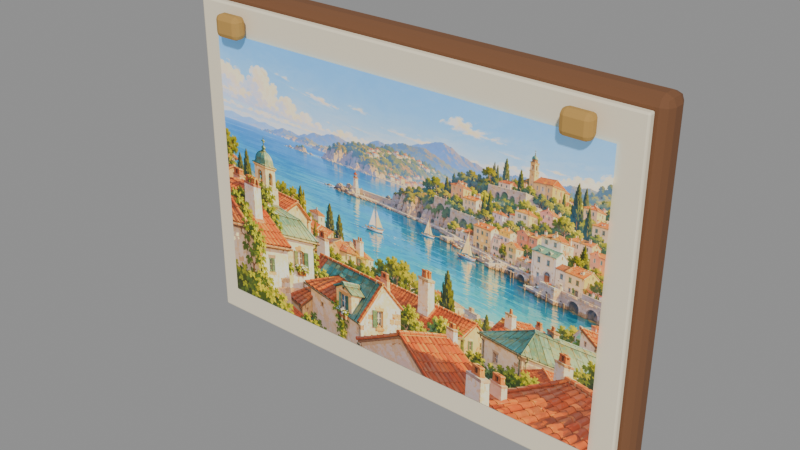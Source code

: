 # Source: model.blend  (saved by Blender 5.2.45; exported with 4.5.12 LTS)
import bpy
from mathutils import Matrix  # noqa: F401  (used for matrix-valued properties, if any)

bpy.ops.wm.read_factory_settings(use_empty=True)
scene = bpy.context.scene
scene.name = 'Scene'

# ---- images (referenced by path relative to the original .blend; pixels are not part of the script)
import os
ASSET_DIR = os.environ.get("B2B_ASSET_DIR", "")  # directory of the original .blend (textures are referenced by path, not embedded)
HERE = os.path.dirname(os.path.abspath(__file__))  # packed textures are extracted next to this script under _unpacked/

def load_image(name, relpath, width, height, colorspace="sRGB"):
    """Load a texture the original file referenced (path relative to the .blend, or extracted next to this script)."""
    p = next((c for c in (os.path.join(HERE, relpath), os.path.join(ASSET_DIR, relpath)) if relpath and os.path.exists(c)), "")
    if p:
        img = bpy.data.images.load(p, check_existing=True)
        img.name = name
    else:  # same state as the original file: an image datablock whose file is absent (Cycles renders it pink)
        img = bpy.data.images.new(name, width, height)
        img.source = "FILE"
        img.filepath = "//" + (relpath or name)
    img.colorspace_settings.name = colorspace
    return img
img_harbour_view_png = load_image('harbour-view.png', '_unpacked/harbour-view.6c97d7f9.png', 1536, 1024, 'sRGB')

# ---- materials (node trees are filled in below, after node groups)
mat_loft_wood_dark = bpy.data.materials.new('loft_wood_dark')
mat_loft_wood_dark.diffuse_color = (0.1912, 0.08022, 0.0331, 1.0)
mat_loft_paper = bpy.data.materials.new('loft_paper')
mat_loft_paper.diffuse_color = (0.9131, 0.8148, 0.6038, 1.0)
mat_loft_harbour = bpy.data.materials.new('loft_harbour')
mat_loft_harbour.diffuse_color = (1.0, 1.0, 1.0, 1.0)
mat_loft_brass = bpy.data.materials.new('loft_brass')
mat_loft_brass.diffuse_color = (0.552, 0.3231, 0.0865, 1.0)

# ---- material node trees
mat_loft_wood_dark.use_nodes = True; mat_loft_wood_dark.node_tree.nodes.clear()
_N = mat_loft_wood_dark.node_tree.nodes; _L = mat_loft_wood_dark.node_tree.links
n0 = _N.new('ShaderNodeBsdfPrincipled'); n0.name = 'Principled BSDF'; n0.location = (-200, 100)
n0.inputs[0].default_value = (0.1912, 0.08022, 0.0331, 1.0)
n0.inputs[2].default_value = 0.86
n0.inputs[10].default_value = 0.005
n1 = _N.new('ShaderNodeOutputMaterial'); n1.name = 'Material Output'; n1.location = (200, 100)
_L.new(n0.outputs[0], n1.inputs[0])
n1.is_active_output = True
mat_loft_paper.use_nodes = True; mat_loft_paper.node_tree.nodes.clear()
_N = mat_loft_paper.node_tree.nodes; _L = mat_loft_paper.node_tree.links
n0 = _N.new('ShaderNodeBsdfPrincipled'); n0.name = 'Principled BSDF'; n0.location = (-200, 100)
n0.inputs[0].default_value = (0.9131, 0.8148, 0.6038, 1.0)
n0.inputs[2].default_value = 0.86
n0.inputs[10].default_value = 0.005
n1 = _N.new('ShaderNodeOutputMaterial'); n1.name = 'Material Output'; n1.location = (200, 100)
_L.new(n0.outputs[0], n1.inputs[0])
n1.is_active_output = True
mat_loft_harbour.use_nodes = True; mat_loft_harbour.node_tree.nodes.clear()
_N = mat_loft_harbour.node_tree.nodes; _L = mat_loft_harbour.node_tree.links
n0 = _N.new('ShaderNodeBsdfPrincipled'); n0.name = 'Principled BSDF'; n0.location = (-200, 100)
n0.inputs[2].default_value = 0.86
n0.inputs[10].default_value = 0.005
n0.inputs[28].default_value = 0.3
n1 = _N.new('ShaderNodeOutputMaterial'); n1.name = 'Material Output'; n1.location = (200, 100)
n2 = _N.new('ShaderNodeTexImage'); n2.name = 'Image Texture'; n2.location = (0, 0)
n2.image = img_harbour_view_png
_L.new(n0.outputs[0], n1.inputs[0])
_L.new(n2.outputs[0], n0.inputs[0])
_L.new(n2.outputs[0], n0.inputs[27])
n1.is_active_output = True
mat_loft_brass.use_nodes = True; mat_loft_brass.node_tree.nodes.clear()
_N = mat_loft_brass.node_tree.nodes; _L = mat_loft_brass.node_tree.links
n0 = _N.new('ShaderNodeBsdfPrincipled'); n0.name = 'Principled BSDF'; n0.location = (-200, 100)
n0.inputs[0].default_value = (0.552, 0.3231, 0.0865, 1.0)
n0.inputs[1].default_value = 0.18
n0.inputs[2].default_value = 0.86
n0.inputs[10].default_value = 0.005
n1 = _N.new('ShaderNodeOutputMaterial'); n1.name = 'Material Output'; n1.location = (200, 100)
_L.new(n0.outputs[0], n1.inputs[0])
n1.is_active_output = True

# ---- meshes
me_cube = bpy.data.meshes.new('Cube')
me_cube.from_pydata([(-0.424, -0.009, -0.32), (-0.424, -0.025, -0.304), (-0.44, -0.009, -0.304), (-0.424, -0.02031, -0.3153), (-0.4332, -0.01824, -0.3132), (-0.4353, -0.02031, -0.304), (-0.4353, -0.009, -0.3153), (-0.424, -0.025, 0.304), (-0.424, -0.009, 0.32), (-0.44, -0.009, 0.304), (-0.424, -0.02031, 0.3153), (-0.4332, -0.01824, 0.3132), (-0.4353, -0.009, 0.3153), (-0.4353, -0.02031, 0.304), (-0.424, 0.009, -0.32), (-0.44, 0.009, -0.304), (-0.424, 0.025, -0.304), (-0.4353, 0.009, -0.3153), (-0.4332, 0.01824, -0.3132), (-0.4353, 0.02031, -0.304), (-0.424, 0.02031, -0.3153), (-0.424, 0.009, 0.32), (-0.424, 0.025, 0.304), (-0.44, 0.009, 0.304), (-0.424, 0.02031, 0.3153), (-0.4332, 0.01824, 0.3132), (-0.4353, 0.02031, 0.304), (-0.4353, 0.009, 0.3153), (0.424, -0.009, -0.32), (0.44, -0.009, -0.304), (0.424, -0.025, -0.304), (0.4353, -0.009, -0.3153), (0.4332, -0.01824, -0.3132), (0.4353, -0.02031, -0.304), (0.424, -0.02031, -0.3153), (0.424, -0.009, 0.32), (0.424, -0.025, 0.304), (0.44, -0.009, 0.304), (0.424, -0.02031, 0.3153), (0.4332, -0.01824, 0.3132), (0.4353, -0.02031, 0.304), (0.4353, -0.009, 0.3153), (0.424, 0.009, -0.32), (0.424, 0.025, -0.304), (0.44, 0.009, -0.304), (0.424, 0.02031, -0.3153), (0.4332, 0.01824, -0.3132), (0.4353, 0.02031, -0.304), (0.4353, 0.009, -0.3153), (0.424, 0.009, 0.32), (0.44, 0.009, 0.304), (0.424, 0.025, 0.304), (0.4353, 0.009, 0.3153), (0.4332, 0.01824, 0.3132), (0.4353, 0.02031, 0.304), (0.424, 0.02031, 0.3153)], [], [(0, 3, 4, 6), (1, 5, 4, 3), (2, 6, 4, 5), (7, 10, 11, 13), (8, 12, 11, 10), (9, 13, 11, 12), (14, 17, 18, 20), (15, 19, 18, 17), (16, 20, 18, 19), (21, 24, 25, 27), (22, 26, 25, 24), (23, 27, 25, 26), (28, 31, 32, 34), (29, 33, 32, 31), (30, 34, 32, 33), (35, 38, 39, 41), (36, 40, 39, 38), (37, 41, 39, 40), (42, 45, 46, 48), (43, 47, 46, 45), (44, 48, 46, 47), (49, 52, 53, 55), (50, 54, 53, 52), (51, 55, 53, 54), (14, 0, 6, 17), (17, 6, 2, 15), (1, 7, 13, 5), (5, 13, 9, 2), (8, 21, 27, 12), (12, 27, 23, 9), (22, 16, 19, 26), (26, 19, 15, 23), (42, 14, 20, 45), (45, 20, 16, 43), (21, 49, 55, 24), (24, 55, 51, 22), (50, 44, 47, 54), (54, 47, 43, 51), (28, 42, 48, 31), (31, 48, 44, 29), (49, 35, 41, 52), (52, 41, 37, 50), (36, 30, 33, 40), (40, 33, 29, 37), (0, 28, 34, 3), (3, 34, 30, 1), (35, 8, 10, 38), (38, 10, 7, 36), (14, 42, 28, 0), (2, 9, 23, 15), (30, 36, 7, 1), (49, 21, 8, 35), (16, 22, 51, 43), (44, 50, 37, 29)])
_uv = me_cube.uv_layers.new(name='UVMap')
_uv.uv.foreach_set('vector', [0.1295, 0.67, 0.1295, 0.75, 0.1269, 0.75, 0.125, 0.67, 0.3813, 0.9955, 0.3813, 1.0, 0.3776, 1.0, 0.375, 0.9955, 0.3812, 0.08, 0.375, 0.08, 0.375, 0.03381, 0.3813, 0.0, 0.6187, 0.9955, 0.625, 0.9955, 0.625, 0.9981, 0.6188, 1.0, 0.8705, 0.67, 0.875, 0.67, 0.875, 0.7162, 0.8705, 0.75, 0.6188, 0.08, 0.6188, 0.0, 0.6224, 0.0, 0.625, 0.08, 0.1295, 0.58, 0.125, 0.58, 0.125, 0.5338, 0.1295, 0.5, 0.3812, 0.17, 0.3813, 0.25, 0.3763, 0.251, 0.375, 0.17, 0.3813, 0.2545, 0.375, 0.2545, 0.3763, 0.251, 0.3813, 0.25, 0.8705, 0.58, 0.8705, 0.5, 0.8731, 0.5, 0.875, 0.58, 0.6187, 0.2545, 0.6188, 0.25, 0.6237, 0.2331, 0.625, 0.2545, 0.6188, 0.17, 0.625, 0.17, 0.6237, 0.2331, 0.6188, 0.25, 0.3705, 0.67, 0.375, 0.67, 0.3759, 0.7394, 0.3727, 0.7523, 0.3812, 0.67, 0.3813, 0.75, 0.3759, 0.7394, 0.375, 0.67, 0.3813, 0.7545, 0.3727, 0.7523, 0.3759, 0.7394, 0.3813, 0.75, 0.6295, 0.67, 0.6273, 0.7523, 0.6248, 0.7387, 0.625, 0.67, 0.6187, 0.7545, 0.6187, 0.75, 0.6248, 0.7387, 0.6273, 0.7523, 0.6188, 0.67, 0.625, 0.67, 0.6248, 0.7387, 0.6187, 0.75, 0.3705, 0.58, 0.3727, 0.4977, 0.3752, 0.5113, 0.375, 0.58, 0.3813, 0.4955, 0.3813, 0.5, 0.3752, 0.5113, 0.3727, 0.4977, 0.3812, 0.58, 0.375, 0.58, 0.3752, 0.5113, 0.3813, 0.5, 0.6295, 0.58, 0.625, 0.58, 0.6241, 0.5106, 0.6273, 0.4977, 0.6188, 0.58, 0.6187, 0.5, 0.6241, 0.5106, 0.625, 0.58, 0.6187, 0.4955, 0.6273, 0.4977, 0.6241, 0.5106, 0.6187, 0.5, 0.1295, 0.58, 0.1295, 0.67, 0.125, 0.67, 0.125, 0.58, 0.375, 0.17, 0.375, 0.08, 0.3812, 0.08, 0.3812, 0.17, 0.3813, 0.9955, 0.6187, 0.9955, 0.6188, 1.0, 0.3813, 1.0, 0.3813, 0.0, 0.6188, 0.0, 0.6188, 0.08, 0.3812, 0.08, 0.8705, 0.67, 0.8705, 0.58, 0.875, 0.58, 0.875, 0.67, 0.625, 0.08, 0.625, 0.17, 0.6188, 0.17, 0.6188, 0.08, 0.6187, 0.2545, 0.3813, 0.2545, 0.3813, 0.25, 0.6188, 0.25, 0.6188, 0.25, 0.3813, 0.25, 0.3812, 0.17, 0.6188, 0.17, 0.3705, 0.58, 0.1295, 0.58, 0.1295, 0.5, 0.3727, 0.4977, 0.3727, 0.4977, 0.375, 0.2545, 0.3813, 0.2545, 0.3813, 0.4955, 0.8705, 0.58, 0.6295, 0.58, 0.6273, 0.4977, 0.8705, 0.5, 0.625, 0.2545, 0.6273, 0.4977, 0.6187, 0.4955, 0.6187, 0.2545, 0.6188, 0.58, 0.3812, 0.58, 0.3813, 0.5, 0.6187, 0.5, 0.6187, 0.5, 0.3813, 0.5, 0.3813, 0.4955, 0.6187, 0.4955, 0.3705, 0.67, 0.3705, 0.58, 0.375, 0.58, 0.375, 0.67, 0.375, 0.67, 0.375, 0.58, 0.3812, 0.58, 0.3812, 0.67, 0.6295, 0.58, 0.6295, 0.67, 0.625, 0.67, 0.625, 0.58, 0.625, 0.58, 0.625, 0.67, 0.6188, 0.67, 0.6188, 0.58, 0.6187, 0.7545, 0.3813, 0.7545, 0.3813, 0.75, 0.6187, 0.75, 0.6187, 0.75, 0.3813, 0.75, 0.3812, 0.67, 0.6188, 0.67, 0.1295, 0.67, 0.3705, 0.67, 0.3727, 0.7523, 0.1295, 0.75, 0.375, 0.9955, 0.3727, 0.7523, 0.3813, 0.7545, 0.3813, 0.9955, 0.6295, 0.67, 0.8705, 0.67, 0.8705, 0.75, 0.6273, 0.7523, 0.6273, 0.7523, 0.625, 0.9955, 0.6187, 0.9955, 0.6187, 0.7545, 0.1295, 0.58, 0.3705, 0.58, 0.3705, 0.67, 0.1295, 0.67, 0.3812, 0.08, 0.6188, 0.08, 0.6188, 0.17, 0.3812, 0.17, 0.3813, 0.7545, 0.6187, 0.7545, 0.6187, 0.9955, 0.3813, 0.9955, 0.6295, 0.58, 0.8705, 0.58, 0.8705, 0.67, 0.6295, 0.67, 0.3813, 0.2545, 0.6187, 0.2545, 0.6187, 0.4955, 0.3813, 0.4955, 0.3812, 0.58, 0.6188, 0.58, 0.6188, 0.67, 0.3812, 0.67])
me_cube.materials.append(mat_loft_wood_dark)
me_cube.update()
me_cube_001 = bpy.data.meshes.new('Cube.001')
me_cube_001.from_pydata([(-0.417, -0.004, -0.3), (-0.417, -0.007, -0.297), (-0.42, -0.004, -0.297), (-0.417, -0.006121, -0.2991), (-0.4187, -0.005732, -0.2987), (-0.4191, -0.006121, -0.297), (-0.4191, -0.004, -0.2991), (-0.417, -0.007, 0.297), (-0.417, -0.004, 0.3), (-0.42, -0.004, 0.297), (-0.417, -0.006121, 0.2991), (-0.4187, -0.005732, 0.2987), (-0.4191, -0.004, 0.2991), (-0.4191, -0.006121, 0.297), (-0.417, 0.004, -0.3), (-0.42, 0.004, -0.297), (-0.417, 0.007, -0.297), (-0.4191, 0.004, -0.2991), (-0.4187, 0.005732, -0.2987), (-0.4191, 0.006121, -0.297), (-0.417, 0.006121, -0.2991), (-0.417, 0.004, 0.3), (-0.417, 0.007, 0.297), (-0.42, 0.004, 0.297), (-0.417, 0.006121, 0.2991), (-0.4187, 0.005732, 0.2987), (-0.4191, 0.006121, 0.297), (-0.4191, 0.004, 0.2991), (0.417, -0.004, -0.3), (0.42, -0.004, -0.297), (0.417, -0.007, -0.297), (0.4191, -0.004, -0.2991), (0.4187, -0.005732, -0.2987), (0.4191, -0.006121, -0.297), (0.417, -0.006121, -0.2991), (0.417, -0.004, 0.3), (0.417, -0.007, 0.297), (0.42, -0.004, 0.297), (0.417, -0.006121, 0.2991), (0.4187, -0.005732, 0.2987), (0.4191, -0.006121, 0.297), (0.4191, -0.004, 0.2991), (0.417, 0.004, -0.3), (0.417, 0.007, -0.297), (0.42, 0.004, -0.297), (0.417, 0.006121, -0.2991), (0.4187, 0.005732, -0.2987), (0.4191, 0.006121, -0.297), (0.4191, 0.004, -0.2991), (0.417, 0.004, 0.3), (0.42, 0.004, 0.297), (0.417, 0.007, 0.297), (0.4191, 0.004, 0.2991), (0.4187, 0.005732, 0.2987), (0.4191, 0.006121, 0.297), (0.417, 0.006121, 0.2991)], [], [(0, 3, 4, 6), (1, 5, 4, 3), (2, 6, 4, 5), (7, 10, 11, 13), (8, 12, 11, 10), (9, 13, 11, 12), (14, 17, 18, 20), (15, 19, 18, 17), (16, 20, 18, 19), (21, 24, 25, 27), (22, 26, 25, 24), (23, 27, 25, 26), (28, 31, 32, 34), (29, 33, 32, 31), (30, 34, 32, 33), (35, 38, 39, 41), (36, 40, 39, 38), (37, 41, 39, 40), (42, 45, 46, 48), (43, 47, 46, 45), (44, 48, 46, 47), (49, 52, 53, 55), (50, 54, 53, 52), (51, 55, 53, 54), (14, 0, 6, 17), (17, 6, 2, 15), (1, 7, 13, 5), (5, 13, 9, 2), (8, 21, 27, 12), (12, 27, 23, 9), (22, 16, 19, 26), (26, 19, 15, 23), (42, 14, 20, 45), (45, 20, 16, 43), (21, 49, 55, 24), (24, 55, 51, 22), (50, 44, 47, 54), (54, 47, 43, 51), (28, 42, 48, 31), (31, 48, 44, 29), (49, 35, 41, 52), (52, 41, 37, 50), (36, 30, 33, 40), (40, 33, 29, 37), (0, 28, 34, 3), (3, 34, 30, 1), (35, 8, 10, 38), (38, 10, 7, 36), (14, 42, 28, 0), (2, 9, 23, 15), (30, 36, 7, 1), (49, 21, 8, 35), (16, 22, 51, 43), (44, 50, 37, 29)])
_uv = me_cube_001.uv_layers.new(name='UVMap')
_uv.uv.foreach_set('vector', [0.1259, 0.6964, 0.1259, 0.75, 0.1254, 0.75, 0.125, 0.6964, 0.3763, 0.9991, 0.3763, 1.0, 0.3755, 1.0, 0.375, 0.9991, 0.3762, 0.05357, 0.375, 0.05357, 0.375, 0.02264, 0.3762, 0.0, 0.6238, 0.9991, 0.625, 0.9991, 0.625, 0.9996, 0.6237, 1.0, 0.8741, 0.6964, 0.875, 0.6964, 0.875, 0.7274, 0.8741, 0.75, 0.6237, 0.05357, 0.6237, 0.0, 0.6245, 0.0, 0.625, 0.05357, 0.1259, 0.5536, 0.125, 0.5536, 0.125, 0.5226, 0.1259, 0.5, 0.3762, 0.1964, 0.3763, 0.25, 0.3753, 0.2502, 0.375, 0.1964, 0.3762, 0.2509, 0.375, 0.2509, 0.3753, 0.2502, 0.3763, 0.25, 0.8741, 0.5536, 0.8741, 0.5, 0.8746, 0.5, 0.875, 0.5536, 0.6238, 0.2509, 0.6237, 0.25, 0.6247, 0.2387, 0.625, 0.2509, 0.6238, 0.1964, 0.625, 0.1964, 0.6247, 0.2387, 0.6237, 0.25, 0.3741, 0.6964, 0.375, 0.6964, 0.3752, 0.7426, 0.3746, 0.7504, 0.3762, 0.6964, 0.3763, 0.75, 0.3752, 0.7426, 0.375, 0.6964, 0.3762, 0.7509, 0.3746, 0.7504, 0.3752, 0.7426, 0.3763, 0.75, 0.6259, 0.6964, 0.6254, 0.7504, 0.6249, 0.7425, 0.625, 0.6964, 0.6238, 0.7509, 0.6237, 0.75, 0.6249, 0.7425, 0.6254, 0.7504, 0.6238, 0.6964, 0.625, 0.6964, 0.6249, 0.7425, 0.6237, 0.75, 0.3741, 0.5536, 0.3746, 0.4996, 0.3751, 0.5075, 0.375, 0.5536, 0.3763, 0.4991, 0.3763, 0.5, 0.3751, 0.5075, 0.3746, 0.4996, 0.3762, 0.5536, 0.375, 0.5536, 0.3751, 0.5075, 0.3763, 0.5, 0.6259, 0.5536, 0.625, 0.5536, 0.6248, 0.5074, 0.6254, 0.4996, 0.6237, 0.5536, 0.6237, 0.5, 0.6248, 0.5074, 0.625, 0.5536, 0.6238, 0.4991, 0.6254, 0.4996, 0.6248, 0.5074, 0.6237, 0.5, 0.1259, 0.5536, 0.1259, 0.6964, 0.125, 0.6964, 0.125, 0.5536, 0.375, 0.1964, 0.375, 0.05357, 0.3762, 0.05357, 0.3762, 0.1964, 0.3763, 0.9991, 0.6238, 0.9991, 0.6237, 1.0, 0.3763, 1.0, 0.3762, 0.0, 0.6237, 0.0, 0.6237, 0.05357, 0.3762, 0.05357, 0.8741, 0.6964, 0.8741, 0.5536, 0.875, 0.5536, 0.875, 0.6964, 0.625, 0.05357, 0.625, 0.1964, 0.6238, 0.1964, 0.6237, 0.05357, 0.6238, 0.2509, 0.3762, 0.2509, 0.3763, 0.25, 0.6237, 0.25, 0.6237, 0.25, 0.3763, 0.25, 0.3762, 0.1964, 0.6238, 0.1964, 0.3741, 0.5536, 0.1259, 0.5536, 0.1259, 0.5, 0.3746, 0.4996, 0.3746, 0.4996, 0.375, 0.2509, 0.3762, 0.2509, 0.3763, 0.4991, 0.8741, 0.5536, 0.6259, 0.5536, 0.6254, 0.4996, 0.8741, 0.5, 0.625, 0.2509, 0.6254, 0.4996, 0.6238, 0.4991, 0.6238, 0.2509, 0.6237, 0.5536, 0.3762, 0.5536, 0.3763, 0.5, 0.6237, 0.5, 0.6237, 0.5, 0.3763, 0.5, 0.3763, 0.4991, 0.6238, 0.4991, 0.3741, 0.6964, 0.3741, 0.5536, 0.375, 0.5536, 0.375, 0.6964, 0.375, 0.6964, 0.375, 0.5536, 0.3762, 0.5536, 0.3762, 0.6964, 0.6259, 0.5536, 0.6259, 0.6964, 0.625, 0.6964, 0.625, 0.5536, 0.625, 0.5536, 0.625, 0.6964, 0.6238, 0.6964, 0.6237, 0.5536, 0.6238, 0.7509, 0.3762, 0.7509, 0.3763, 0.75, 0.6237, 0.75, 0.6237, 0.75, 0.3763, 0.75, 0.3762, 0.6964, 0.6238, 0.6964, 0.1259, 0.6964, 0.3741, 0.6964, 0.3746, 0.7504, 0.1259, 0.75, 0.375, 0.9991, 0.3746, 0.7504, 0.3762, 0.7509, 0.3763, 0.9991, 0.6259, 0.6964, 0.8741, 0.6964, 0.8741, 0.75, 0.6254, 0.7504, 0.6254, 0.7504, 0.625, 0.9991, 0.6238, 0.9991, 0.6238, 0.7509, 0.1259, 0.5536, 0.3741, 0.5536, 0.3741, 0.6964, 0.1259, 0.6964, 0.3762, 0.05357, 0.6237, 0.05357, 0.6238, 0.1964, 0.3762, 0.1964, 0.3762, 0.7509, 0.6238, 0.7509, 0.6238, 0.9991, 0.3763, 0.9991, 0.6259, 0.5536, 0.8741, 0.5536, 0.8741, 0.6964, 0.6259, 0.6964, 0.3762, 0.2509, 0.6238, 0.2509, 0.6238, 0.4991, 0.3763, 0.4991, 0.3762, 0.5536, 0.6237, 0.5536, 0.6238, 0.6964, 0.3762, 0.6964])
me_cube_001.materials.append(mat_loft_paper)
me_cube_001.update()
me_painted_harbour_postcard = bpy.data.meshes.new('Painted harbour postcard')
me_painted_harbour_postcard.from_pydata([(-0.38, -0.044, -0.25), (0.38, -0.044, -0.25), (0.38, -0.044, 0.25), (-0.38, -0.044, 0.25)], [], [(0, 1, 2, 3)])
_uv = me_painted_harbour_postcard.uv_layers.new(name='Illustration')
_uv.uv.foreach_set('vector', [0.0, 0.0, 1.0, 0.0, 1.0, 1.0, 0.0, 1.0])
me_painted_harbour_postcard.materials.append(mat_loft_harbour)
me_painted_harbour_postcard.update()
me_cube_002 = bpy.data.meshes.new('Cube.002')
me_cube_002.from_pydata([(-0.016, -0.0035, -0.02), (-0.016, -0.0125, -0.011), (-0.025, -0.0035, -0.011), (-0.016, -0.009864, -0.01736), (-0.0212, -0.008696, -0.0162), (-0.02236, -0.009864, -0.011), (-0.02236, -0.0035, -0.01736), (-0.016, -0.0125, 0.011), (-0.016, -0.0035, 0.02), (-0.025, -0.0035, 0.011), (-0.016, -0.009864, 0.01736), (-0.0212, -0.008696, 0.0162), (-0.02236, -0.0035, 0.01736), (-0.02236, -0.009864, 0.011), (-0.016, 0.0035, -0.02), (-0.025, 0.0035, -0.011), (-0.016, 0.0125, -0.011), (-0.02236, 0.0035, -0.01736), (-0.0212, 0.008696, -0.0162), (-0.02236, 0.009864, -0.011), (-0.016, 0.009864, -0.01736), (-0.016, 0.0035, 0.02), (-0.016, 0.0125, 0.011), (-0.025, 0.0035, 0.011), (-0.016, 0.009864, 0.01736), (-0.0212, 0.008696, 0.0162), (-0.02236, 0.009864, 0.011), (-0.02236, 0.0035, 0.01736), (0.016, -0.0035, -0.02), (0.025, -0.0035, -0.011), (0.016, -0.0125, -0.011), (0.02236, -0.0035, -0.01736), (0.0212, -0.008696, -0.0162), (0.02236, -0.009864, -0.011), (0.016, -0.009864, -0.01736), (0.016, -0.0035, 0.02), (0.016, -0.0125, 0.011), (0.025, -0.0035, 0.011), (0.016, -0.009864, 0.01736), (0.0212, -0.008696, 0.0162), (0.02236, -0.009864, 0.011), (0.02236, -0.0035, 0.01736), (0.016, 0.0035, -0.02), (0.016, 0.0125, -0.011), (0.025, 0.0035, -0.011), (0.016, 0.009864, -0.01736), (0.0212, 0.008696, -0.0162), (0.02236, 0.009864, -0.011), (0.02236, 0.0035, -0.01736), (0.016, 0.0035, 0.02), (0.025, 0.0035, 0.011), (0.016, 0.0125, 0.011), (0.02236, 0.0035, 0.01736), (0.0212, 0.008696, 0.0162), (0.02236, 0.009864, 0.011), (0.016, 0.009864, 0.01736), (0.644, -0.0035, -0.02), (0.644, -0.0125, -0.011), (0.635, -0.0035, -0.011), (0.644, -0.009864, -0.01736), (0.6388, -0.008696, -0.0162), (0.6376, -0.009864, -0.011), (0.6376, -0.0035, -0.01736), (0.644, -0.0125, 0.011), (0.644, -0.0035, 0.02), (0.635, -0.0035, 0.011), (0.644, -0.009864, 0.01736), (0.6388, -0.008696, 0.0162), (0.6376, -0.0035, 0.01736), (0.6376, -0.009864, 0.011), (0.644, 0.0035, -0.02), (0.635, 0.0035, -0.011), (0.644, 0.0125, -0.011), (0.6376, 0.0035, -0.01736), (0.6388, 0.008696, -0.0162), (0.6376, 0.009864, -0.011), (0.644, 0.009864, -0.01736), (0.644, 0.0035, 0.02), (0.644, 0.0125, 0.011), (0.635, 0.0035, 0.011), (0.644, 0.009864, 0.01736), (0.6388, 0.008696, 0.0162), (0.6376, 0.009864, 0.011), (0.6376, 0.0035, 0.01736), (0.676, -0.0035, -0.02), (0.685, -0.0035, -0.011), (0.676, -0.0125, -0.011), (0.6824, -0.0035, -0.01736), (0.6812, -0.008696, -0.0162), (0.6824, -0.009864, -0.011), (0.676, -0.009864, -0.01736), (0.676, -0.0035, 0.02), (0.676, -0.0125, 0.011), (0.685, -0.0035, 0.011), (0.676, -0.009864, 0.01736), (0.6812, -0.008696, 0.0162), (0.6824, -0.009864, 0.011), (0.6824, -0.0035, 0.01736), (0.676, 0.0035, -0.02), (0.676, 0.0125, -0.011), (0.685, 0.0035, -0.011), (0.676, 0.009864, -0.01736), (0.6812, 0.008696, -0.0162), (0.6824, 0.009864, -0.011), (0.6824, 0.0035, -0.01736), (0.676, 0.0035, 0.02), (0.685, 0.0035, 0.011), (0.676, 0.0125, 0.011), (0.6824, 0.0035, 0.01736), (0.6812, 0.008696, 0.0162), (0.6824, 0.009864, 0.011), (0.676, 0.009864, 0.01736)], [], [(0, 3, 4, 6), (1, 5, 4, 3), (2, 6, 4, 5), (7, 10, 11, 13), (8, 12, 11, 10), (9, 13, 11, 12), (14, 17, 18, 20), (15, 19, 18, 17), (16, 20, 18, 19), (21, 24, 25, 27), (22, 26, 25, 24), (23, 27, 25, 26), (28, 31, 32, 34), (29, 33, 32, 31), (30, 34, 32, 33), (35, 38, 39, 41), (36, 40, 39, 38), (37, 41, 39, 40), (42, 45, 46, 48), (43, 47, 46, 45), (44, 48, 46, 47), (49, 52, 53, 55), (50, 54, 53, 52), (51, 55, 53, 54), (14, 0, 6, 17), (17, 6, 2, 15), (1, 7, 13, 5), (5, 13, 9, 2), (8, 21, 27, 12), (12, 27, 23, 9), (22, 16, 19, 26), (26, 19, 15, 23), (42, 14, 20, 45), (45, 20, 16, 43), (21, 49, 55, 24), (24, 55, 51, 22), (50, 44, 47, 54), (54, 47, 43, 51), (28, 42, 48, 31), (31, 48, 44, 29), (49, 35, 41, 52), (52, 41, 37, 50), (36, 30, 33, 40), (40, 33, 29, 37), (0, 28, 34, 3), (3, 34, 30, 1), (35, 8, 10, 38), (38, 10, 7, 36), (14, 42, 28, 0), (2, 9, 23, 15), (30, 36, 7, 1), (49, 21, 8, 35), (16, 22, 51, 43), (44, 50, 37, 29), (56, 59, 60, 62), (57, 61, 60, 59), (58, 62, 60, 61), (63, 66, 67, 69), (64, 68, 67, 66), (65, 69, 67, 68), (70, 73, 74, 76), (71, 75, 74, 73), (72, 76, 74, 75), (77, 80, 81, 83), (78, 82, 81, 80), (79, 83, 81, 82), (84, 87, 88, 90), (85, 89, 88, 87), (86, 90, 88, 89), (91, 94, 95, 97), (92, 96, 95, 94), (93, 97, 95, 96), (98, 101, 102, 104), (99, 103, 102, 101), (100, 104, 102, 103), (105, 108, 109, 111), (106, 110, 109, 108), (107, 111, 109, 110), (70, 56, 62, 73), (73, 62, 58, 71), (57, 63, 69, 61), (61, 69, 65, 58), (64, 77, 83, 68), (68, 83, 79, 65), (78, 72, 75, 82), (82, 75, 71, 79), (98, 70, 76, 101), (101, 76, 72, 99), (77, 105, 111, 80), (80, 111, 107, 78), (106, 100, 103, 110), (110, 103, 99, 107), (84, 98, 104, 87), (87, 104, 100, 85), (105, 91, 97, 108), (108, 97, 93, 106), (92, 86, 89, 96), (96, 89, 85, 93), (56, 84, 90, 59), (59, 90, 86, 57), (91, 64, 66, 94), (94, 66, 63, 92), (70, 98, 84, 56), (58, 65, 79, 71), (86, 92, 63, 57), (105, 77, 64, 91), (72, 78, 107, 99), (100, 106, 93, 85)])
_uv = me_cube_002.uv_layers.new(name='UVMap')
_uv.uv.foreach_set('vector', [0.17, 0.66, 0.17, 0.75, 0.144, 0.75, 0.125, 0.66, 0.4313, 0.955, 0.4312, 1.0, 0.3988, 1.0, 0.375, 0.955, 0.4313, 0.09, 0.375, 0.09, 0.375, 0.03804, 0.4312, 0.0, 0.5687, 0.955, 0.625, 0.955, 0.625, 0.981, 0.5688, 1.0, 0.83, 0.66, 0.875, 0.66, 0.875, 0.712, 0.83, 0.75, 0.5687, 0.09, 0.5688, 0.0, 0.6012, 0.0, 0.625, 0.09, 0.17, 0.59, 0.125, 0.59, 0.125, 0.538, 0.17, 0.5, 0.4313, 0.16, 0.4312, 0.25, 0.3869, 0.2595, 0.375, 0.16, 0.4313, 0.295, 0.375, 0.295, 0.3869, 0.2595, 0.4312, 0.25, 0.83, 0.59, 0.83, 0.5, 0.856, 0.5, 0.875, 0.59, 0.5687, 0.295, 0.5688, 0.25, 0.6131, 0.231, 0.625, 0.295, 0.5688, 0.16, 0.625, 0.16, 0.6131, 0.231, 0.5688, 0.25, 0.33, 0.66, 0.375, 0.66, 0.3829, 0.7437, 0.3525, 0.7725, 0.4313, 0.66, 0.4312, 0.75, 0.3829, 0.7437, 0.375, 0.66, 0.4313, 0.795, 0.3525, 0.7725, 0.3829, 0.7437, 0.4312, 0.75, 0.67, 0.66, 0.6475, 0.7725, 0.6234, 0.7373, 0.625, 0.66, 0.5687, 0.795, 0.5688, 0.75, 0.6234, 0.7373, 0.6475, 0.7725, 0.5688, 0.66, 0.625, 0.66, 0.6234, 0.7373, 0.5688, 0.75, 0.33, 0.59, 0.3525, 0.4775, 0.3766, 0.5127, 0.375, 0.59, 0.4313, 0.455, 0.4312, 0.5, 0.3766, 0.5127, 0.3525, 0.4775, 0.4313, 0.59, 0.375, 0.59, 0.3766, 0.5127, 0.4312, 0.5, 0.67, 0.59, 0.625, 0.59, 0.6171, 0.5063, 0.6475, 0.4775, 0.5687, 0.59, 0.5688, 0.5, 0.6171, 0.5063, 0.625, 0.59, 0.5687, 0.455, 0.6475, 0.4775, 0.6171, 0.5063, 0.5688, 0.5, 0.17, 0.59, 0.17, 0.66, 0.125, 0.66, 0.125, 0.59, 0.375, 0.16, 0.375, 0.09, 0.4313, 0.09, 0.4313, 0.16, 0.4313, 0.955, 0.5687, 0.955, 0.5688, 1.0, 0.4312, 1.0, 0.4312, 0.0, 0.5688, 0.0, 0.5687, 0.09, 0.4313, 0.09, 0.83, 0.66, 0.83, 0.59, 0.875, 0.59, 0.875, 0.66, 0.625, 0.09, 0.625, 0.16, 0.5688, 0.16, 0.5687, 0.09, 0.5687, 0.295, 0.4313, 0.295, 0.4312, 0.25, 0.5688, 0.25, 0.5688, 0.25, 0.4312, 0.25, 0.4313, 0.16, 0.5688, 0.16, 0.33, 0.59, 0.17, 0.59, 0.17, 0.5, 0.3525, 0.4775, 0.3525, 0.4775, 0.375, 0.295, 0.4313, 0.295, 0.4313, 0.455, 0.83, 0.59, 0.67, 0.59, 0.6475, 0.4775, 0.83, 0.5, 0.625, 0.295, 0.6475, 0.4775, 0.5687, 0.455, 0.5687, 0.295, 0.5687, 0.59, 0.4313, 0.59, 0.4312, 0.5, 0.5688, 0.5, 0.5688, 0.5, 0.4312, 0.5, 0.4313, 0.455, 0.5687, 0.455, 0.33, 0.66, 0.33, 0.59, 0.375, 0.59, 0.375, 0.66, 0.375, 0.66, 0.375, 0.59, 0.4313, 0.59, 0.4313, 0.66, 0.67, 0.59, 0.67, 0.66, 0.625, 0.66, 0.625, 0.59, 0.625, 0.59, 0.625, 0.66, 0.5688, 0.66, 0.5687, 0.59, 0.5687, 0.795, 0.4313, 0.795, 0.4312, 0.75, 0.5688, 0.75, 0.5688, 0.75, 0.4312, 0.75, 0.4313, 0.66, 0.5688, 0.66, 0.17, 0.66, 0.33, 0.66, 0.3525, 0.7725, 0.17, 0.75, 0.375, 0.955, 0.3525, 0.7725, 0.4313, 0.795, 0.4313, 0.955, 0.67, 0.66, 0.83, 0.66, 0.83, 0.75, 0.6475, 0.7725, 0.6475, 0.7725, 0.625, 0.955, 0.5687, 0.955, 0.5687, 0.795, 0.17, 0.59, 0.33, 0.59, 0.33, 0.66, 0.17, 0.66, 0.4313, 0.09, 0.5687, 0.09, 0.5688, 0.16, 0.4313, 0.16, 0.4313, 0.795, 0.5687, 0.795, 0.5687, 0.955, 0.4313, 0.955, 0.67, 0.59, 0.83, 0.59, 0.83, 0.66, 0.67, 0.66, 0.4313, 0.295, 0.5687, 0.295, 0.5687, 0.455, 0.4313, 0.455, 0.4313, 0.59, 0.5687, 0.59, 0.5688, 0.66, 0.4313, 0.66, 0.17, 0.66, 0.17, 0.75, 0.144, 0.75, 0.125, 0.66, 0.4313, 0.955, 0.4312, 1.0, 0.3988, 1.0, 0.375, 0.955, 0.4313, 0.09, 0.375, 0.09, 0.375, 0.03804, 0.4312, 0.0, 0.5687, 0.955, 0.625, 0.955, 0.625, 0.981, 0.5688, 1.0, 0.83, 0.66, 0.875, 0.66, 0.875, 0.712, 0.83, 0.75, 0.5687, 0.09, 0.5688, 0.0, 0.6012, 0.0, 0.625, 0.09, 0.17, 0.59, 0.125, 0.59, 0.125, 0.538, 0.17, 0.5, 0.4313, 0.16, 0.4312, 0.25, 0.3869, 0.2595, 0.375, 0.16, 0.4313, 0.295, 0.375, 0.295, 0.3869, 0.2595, 0.4312, 0.25, 0.83, 0.59, 0.83, 0.5, 0.856, 0.5, 0.875, 0.59, 0.5687, 0.295, 0.5688, 0.25, 0.6131, 0.231, 0.625, 0.295, 0.5688, 0.16, 0.625, 0.16, 0.6131, 0.231, 0.5688, 0.25, 0.33, 0.66, 0.375, 0.66, 0.3829, 0.7437, 0.3525, 0.7725, 0.4313, 0.66, 0.4312, 0.75, 0.3829, 0.7437, 0.375, 0.66, 0.4313, 0.795, 0.3525, 0.7725, 0.3829, 0.7437, 0.4312, 0.75, 0.67, 0.66, 0.6475, 0.7725, 0.6234, 0.7373, 0.625, 0.66, 0.5687, 0.795, 0.5688, 0.75, 0.6234, 0.7373, 0.6475, 0.7725, 0.5688, 0.66, 0.625, 0.66, 0.6234, 0.7373, 0.5688, 0.75, 0.33, 0.59, 0.3525, 0.4775, 0.3766, 0.5127, 0.375, 0.59, 0.4313, 0.455, 0.4312, 0.5, 0.3766, 0.5127, 0.3525, 0.4775, 0.4313, 0.59, 0.375, 0.59, 0.3766, 0.5127, 0.4312, 0.5, 0.67, 0.59, 0.625, 0.59, 0.6171, 0.5063, 0.6475, 0.4775, 0.5687, 0.59, 0.5688, 0.5, 0.6171, 0.5063, 0.625, 0.59, 0.5687, 0.455, 0.6475, 0.4775, 0.6171, 0.5063, 0.5688, 0.5, 0.17, 0.59, 0.17, 0.66, 0.125, 0.66, 0.125, 0.59, 0.375, 0.16, 0.375, 0.09, 0.4313, 0.09, 0.4313, 0.16, 0.4313, 0.955, 0.5687, 0.955, 0.5688, 1.0, 0.4312, 1.0, 0.4312, 0.0, 0.5688, 0.0, 0.5687, 0.09, 0.4313, 0.09, 0.83, 0.66, 0.83, 0.59, 0.875, 0.59, 0.875, 0.66, 0.625, 0.09, 0.625, 0.16, 0.5688, 0.16, 0.5687, 0.09, 0.5687, 0.295, 0.4313, 0.295, 0.4312, 0.25, 0.5688, 0.25, 0.5688, 0.25, 0.4312, 0.25, 0.4313, 0.16, 0.5688, 0.16, 0.33, 0.59, 0.17, 0.59, 0.17, 0.5, 0.3525, 0.4775, 0.3525, 0.4775, 0.375, 0.295, 0.4313, 0.295, 0.4313, 0.455, 0.83, 0.59, 0.67, 0.59, 0.6475, 0.4775, 0.83, 0.5, 0.625, 0.295, 0.6475, 0.4775, 0.5687, 0.455, 0.5687, 0.295, 0.5687, 0.59, 0.4313, 0.59, 0.4312, 0.5, 0.5688, 0.5, 0.5688, 0.5, 0.4312, 0.5, 0.4313, 0.455, 0.5687, 0.455, 0.33, 0.66, 0.33, 0.59, 0.375, 0.59, 0.375, 0.66, 0.375, 0.66, 0.375, 0.59, 0.4313, 0.59, 0.4313, 0.66, 0.67, 0.59, 0.67, 0.66, 0.625, 0.66, 0.625, 0.59, 0.625, 0.59, 0.625, 0.66, 0.5688, 0.66, 0.5687, 0.59, 0.5687, 0.795, 0.4313, 0.795, 0.4312, 0.75, 0.5688, 0.75, 0.5688, 0.75, 0.4312, 0.75, 0.4313, 0.66, 0.5688, 0.66, 0.17, 0.66, 0.33, 0.66, 0.3525, 0.7725, 0.17, 0.75, 0.375, 0.955, 0.3525, 0.7725, 0.4313, 0.795, 0.4313, 0.955, 0.67, 0.66, 0.83, 0.66, 0.83, 0.75, 0.6475, 0.7725, 0.6475, 0.7725, 0.625, 0.955, 0.5687, 0.955, 0.5687, 0.795, 0.17, 0.59, 0.33, 0.59, 0.33, 0.66, 0.17, 0.66, 0.4313, 0.09, 0.5687, 0.09, 0.5688, 0.16, 0.4313, 0.16, 0.4313, 0.795, 0.5687, 0.795, 0.5687, 0.955, 0.4313, 0.955, 0.67, 0.59, 0.83, 0.59, 0.83, 0.66, 0.67, 0.66, 0.4313, 0.295, 0.5687, 0.295, 0.5687, 0.455, 0.4313, 0.455, 0.4313, 0.59, 0.5687, 0.59, 0.5688, 0.66, 0.4313, 0.66])
me_cube_002.materials.append(mat_loft_brass)
me_cube_002.update()

# ---- objects
ob_loft_postcard = bpy.data.objects.new('loft_postcard', None)
ob_loft_wood_dark = bpy.data.objects.new('loft_wood_dark', me_cube)
ob_loft_paper = bpy.data.objects.new('loft_paper', me_cube_001)
ob_loft_harbour = bpy.data.objects.new('loft_harbour', me_painted_harbour_postcard)
ob_loft_brass = bpy.data.objects.new('loft_brass', me_cube_002)

# ---- transforms, parenting, visibility, modifiers, constraints
ob_loft_postcard.location = (0.0, 0.0, 0.0)
ob_loft_wood_dark.parent = ob_loft_postcard
ob_loft_wood_dark.location = (0.0, 0.0, 0.0)
ob_loft_paper.parent = ob_loft_postcard
ob_loft_paper.location = (0.0, -0.032, 0.0)
ob_loft_harbour.parent = ob_loft_postcard
ob_loft_harbour.location = (0.0, 0.0, 0.0)
ob_loft_brass.parent = ob_loft_postcard
ob_loft_brass.location = (-0.33, -0.06, 0.27)

# ---- collection membership
scene.collection.objects.link(ob_loft_postcard)
scene.collection.objects.link(ob_loft_wood_dark)
scene.collection.objects.link(ob_loft_paper)
scene.collection.objects.link(ob_loft_harbour)
scene.collection.objects.link(ob_loft_brass)

# ---- scene / render settings (as saved in the file)
scene.frame_start = 1; scene.frame_end = 250; scene.frame_set(1)
scene.render.engine = 'BLENDER_EEVEE_NEXT'
scene.render.bake_bias = 0.0
scene.render.bake_samples = 0
scene.render.compositor_device = 'GPU'
scene.eevee.use_volume_custom_range = False
scene.eevee.fast_gi_thickness_near = 0.1
scene.eevee.fast_gi_thickness_far = 0.0
scene.eevee.ray_tracing_options.screen_trace_thickness = 0.1
bpy.context.view_layer.update()

# ---- added for rendering (the .blend has no active camera and no usable light): camera, sun + grey world if the file has none
cam_auto = bpy.data.cameras.new('AutoCamera')
cam_auto.lens = 50.0
cam_auto.sensor_width = 36.0
cam_auto.clip_end = 1000.0
ob_auto_camera = bpy.data.objects.new('AutoCamera', cam_auto)
scene.collection.objects.link(ob_auto_camera)
ob_auto_camera.location = (1.01079, -1.23669, 0.808629)
ob_auto_camera.rotation_euler = (1.09748, -7.21219e-08, 0.694738)
scene.camera = ob_auto_camera
light_auto_sun = bpy.data.lights.new('AutoSun', 'SUN')
light_auto_sun.energy = 3.0
light_auto_sun.angle = 0.0523599
ob_auto_sun = bpy.data.objects.new('AutoSun', light_auto_sun)
scene.collection.objects.link(ob_auto_sun)
ob_auto_sun.rotation_euler = (0.872665, 0.174533, 0.523599)
if scene.world is None:
    world_auto = bpy.data.worlds.new('AutoWorld')
    world_auto.color = (0.3, 0.3, 0.3)
    scene.world = world_auto
bpy.context.view_layer.update()
